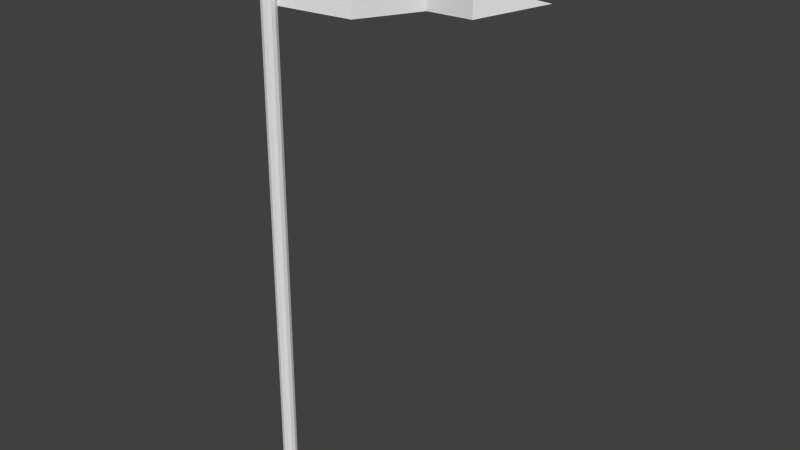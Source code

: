 # Source: Flag.blend  (saved by Blender 2.73.0; exported with 4.5.12 LTS)
import bpy
from mathutils import Matrix  # noqa: F401  (used for matrix-valued properties, if any)

bpy.ops.wm.read_factory_settings(use_empty=True)
scene = bpy.context.scene
scene.name = 'Scene'

# ---- collections
col_collection_1 = bpy.data.collections.new('Collection 1'); scene.collection.children.link(col_collection_1)

# ---- world
world_world = bpy.data.worlds.new('World'); scene.world = world_world
world_world.color = (0.05088, 0.05088, 0.05088)
world_world.use_sun_shadow = False
world_world.sun_shadow_jitter_overblur = 0.0
world_world.cycles.sampling_method = 'MANUAL'
world_world.cycles.sample_map_resolution = 256

# ---- meshes
me_cylinder = bpy.data.meshes.new('Cylinder')
me_cylinder.from_pydata([(-3.039, 0.7281, -1.84), (-2.572, 0.6263, 38.71), (-2.731, 0.647, -1.843), (-2.264, 0.5452, 38.7), (-2.505, 0.423, -1.846), (-2.038, 0.3212, 38.7), (-2.422, 0.116, -1.848), (-1.955, 0.01417, 38.7), (-2.503, -0.1917, -1.848), (-2.036, -0.2935, 38.7), (-2.727, -0.4177, -1.846), (-2.26, -0.5195, 38.7), (-3.034, -0.5013, -1.843), (-2.567, -0.6031, 38.7), (-3.341, -0.4203, -1.839), (-2.875, -0.5221, 38.71), (-3.567, -0.1962, -1.836), (-3.101, -0.298, 38.71), (-3.651, 0.1108, -1.834), (-3.184, 0.008972, 38.71), (-3.57, 0.4185, -1.834), (-3.103, 0.3167, 38.71), (-3.346, 0.6444, -1.836), (-2.879, 0.5426, 38.71), (-2.492, 0.6087, 45.68), (-2.184, 0.5277, 45.68), (-1.958, 0.3036, 45.67), (-1.875, -0.003346, 45.67), (-1.956, -0.311, 45.67), (-2.18, -0.537, 45.67), (-2.487, -0.6206, 45.68), (-2.794, -0.5396, 45.68), (-3.02, -0.3155, 45.68), (-3.104, -0.008539, 45.69), (-3.023, 0.2991, 45.69), (-2.799, 0.5251, 45.68), (3.021, 2.338, 38.22), (3.101, 2.32, 45.19), (5.641, 7.268, 38.2), (5.697, 7.256, 43.07), (9.823, 7.0, 38.43), (9.85, 6.994, 40.83), (13.4, 11.22, 39.27)], [], [(0, 1, 3, 2), (2, 3, 5, 4), (4, 5, 7, 6), (6, 7, 9, 8), (8, 9, 11, 10), (10, 11, 13, 12), (12, 13, 15, 14), (14, 15, 17, 16), (16, 17, 19, 18), (18, 19, 21, 20), (1, 23, 35, 24), (22, 23, 1, 0), (20, 21, 23, 22), (0, 2, 4, 6, 8, 10, 12, 14, 16, 18, 20, 22), (25, 24, 35, 34, 33, 32, 31, 30, 29, 28, 27, 26), (23, 21, 34, 35), (21, 19, 33, 34), (19, 17, 32, 33), (17, 15, 31, 32), (15, 13, 30, 31), (13, 11, 29, 30), (11, 9, 28, 29), (9, 7, 27, 28), (7, 5, 26, 27), (5, 3, 25, 26), (3, 1, 24, 25), (5, 26, 37, 36), (36, 37, 39, 38), (38, 39, 41, 40), (40, 41, 42)])
_uv = me_cylinder.uv_layers.new(name='UVMap')
_uv.uv.foreach_set('vector', [0.09612, 0.3214, 0.6577, 0.6718, 0.6517, 0.6816, 0.09006, 0.3312, 0.09006, 0.3312, 0.6517, 0.6816, 0.6457, 0.6914, 0.084, 0.341, 0.1567, 0.2232, 0.7185, 0.5735, 0.7124, 0.5833, 0.1506, 0.233, 0.1506, 0.233, 0.7124, 0.5833, 0.7064, 0.5931, 0.1446, 0.2428, 0.1446, 0.2428, 0.7064, 0.5931, 0.7003, 0.6029, 0.1385, 0.2526, 0.1385, 0.2526, 0.7003, 0.6029, 0.6943, 0.6126, 0.1325, 0.2625, 0.1325, 0.2625, 0.6943, 0.6126, 0.6882, 0.6224, 0.1264, 0.2723, 0.1264, 0.2723, 0.6882, 0.6224, 0.6819, 0.6327, 0.1203, 0.2821, 0.1203, 0.2821, 0.6819, 0.6327, 0.6759, 0.6424, 0.1143, 0.2919, 0.1143, 0.2919, 0.6759, 0.6424, 0.6698, 0.6522, 0.1082, 0.3017, 0.6577, 0.6718, 0.6638, 0.662, 0.8779, 0.7936, 0.8719, 0.8033, 0.1022, 0.3115, 0.6638, 0.662, 0.6577, 0.6718, 0.09612, 0.3214, 0.1082, 0.3017, 0.6698, 0.6522, 0.6638, 0.662, 0.1022, 0.3115, 0.08337, 0.271, 0.08371, 0.2595, 0.08977, 0.2497, 0.09992, 0.2442, 0.1115, 0.2445, 0.1213, 0.2506, 0.1267, 0.2607, 0.1264, 0.2723, 0.1203, 0.2821, 0.1102, 0.2876, 0.09866, 0.2872, 0.08884, 0.2812, 0.924, 0.7957, 0.9123, 0.7985, 0.9008, 0.795, 0.8926, 0.7863, 0.8899, 0.7741, 0.8937, 0.7633, 0.902, 0.7549, 0.9137, 0.7521, 0.9252, 0.7556, 0.9334, 0.7643, 0.9362, 0.776, 0.9327, 0.7875, 0.6638, 0.662, 0.6698, 0.6522, 0.8839, 0.7838, 0.8779, 0.7936, 0.6698, 0.6522, 0.6759, 0.6424, 0.8899, 0.7741, 0.8839, 0.7838, 0.6759, 0.6424, 0.6819, 0.6327, 0.8937, 0.7633, 0.8899, 0.7741, 0.6819, 0.6327, 0.6882, 0.6224, 0.902, 0.7549, 0.8937, 0.7633, 0.6882, 0.6224, 0.6943, 0.6126, 0.9081, 0.7452, 0.902, 0.7549, 0.6943, 0.6126, 0.7003, 0.6029, 0.9141, 0.7354, 0.9081, 0.7452, 0.7003, 0.6029, 0.7064, 0.5931, 0.9201, 0.7257, 0.9141, 0.7354, 0.7064, 0.5931, 0.7124, 0.5833, 0.9262, 0.716, 0.9201, 0.7257, 0.7124, 0.5833, 0.7185, 0.5735, 0.9323, 0.7062, 0.9262, 0.716, 0.6457, 0.6914, 0.6517, 0.6816, 0.8659, 0.8131, 0.8599, 0.8229, 0.6517, 0.6816, 0.6577, 0.6718, 0.8719, 0.8033, 0.8659, 0.8131, 0.4386, 0.2348, 0.424, 0.05022, 0.5692, 0.05022, 0.5837, 0.2348, 0.5837, 0.2348, 0.5692, 0.05022, 0.7213, 0.09429, 0.7315, 0.2232, 0.7315, 0.2232, 0.7213, 0.09429, 0.8367, 0.1434, 0.8417, 0.2071, 0.8417, 0.2071, 0.8367, 0.1434, 0.9861, 0.1724])
me_cylinder.use_remesh_preserve_volume = False
me_cylinder.use_remesh_preserve_attributes = False
me_cylinder.use_mirror_vertex_groups = False
me_cylinder.update()

# ---- objects
ob_cylinder = bpy.data.objects.new('Cylinder', me_cylinder)

# ---- transforms, parenting, visibility, modifiers, constraints
ob_cylinder.location = (0.0, 0.0, 0.0)
ob_cylinder.scale = (0.3767, 0.3767, 0.3767)
ob_cylinder.lineart.crease_threshold = 0.0

# ---- collection membership
col_collection_1.objects.link(ob_cylinder)

# ---- scene / render settings (as saved in the file)
scene.frame_start = 1; scene.frame_end = 250; scene.frame_set(1)
scene.render.engine = 'BLENDER_EEVEE_NEXT'
scene.render.resolution_percentage = 50
scene.render.dither_intensity = 0.0
scene.cycles.use_denoising = False
scene.cycles.samples = 10
scene.cycles.sampling_pattern = 'TABULATED_SOBOL'
scene.cycles.light_sampling_threshold = 0.0
scene.cycles.use_adaptive_sampling = False
scene.cycles.use_light_tree = False
scene.cycles.blur_glossy = 0.0
scene.cycles.pixel_filter_type = 'GAUSSIAN'
scene.cycles.sample_clamp_indirect = 0.0
scene.view_settings.view_transform = 'Standard'
bpy.context.view_layer.update()

# ---- added for rendering (the .blend has no active camera and no usable light): camera, sun
cam_auto = bpy.data.cameras.new('AutoCamera')
cam_auto.lens = 50.0
cam_auto.sensor_width = 36.0
cam_auto.clip_end = 1000.0
ob_auto_camera = bpy.data.objects.new('AutoCamera', cam_auto)
scene.collection.objects.link(ob_auto_camera)
ob_auto_camera.location = (19.9127, -19.6959, 22.7173)
ob_auto_camera.rotation_euler = (1.09748, -7.21219e-08, 0.694738)
scene.camera = ob_auto_camera
light_auto_sun = bpy.data.lights.new('AutoSun', 'SUN')
light_auto_sun.energy = 3.0
light_auto_sun.angle = 0.0523599
ob_auto_sun = bpy.data.objects.new('AutoSun', light_auto_sun)
scene.collection.objects.link(ob_auto_sun)
ob_auto_sun.rotation_euler = (0.872665, 0.174533, 0.523599)
bpy.context.view_layer.update()
